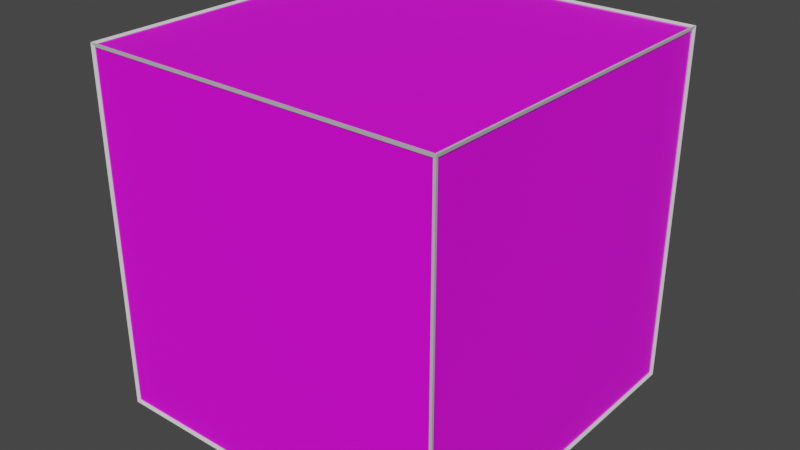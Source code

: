 # Source: Voxel.blend  (saved by Blender 4.0.36; exported with 4.5.12 LTS)
import bpy
from mathutils import Matrix  # noqa: F401  (used for matrix-valued properties, if any)

bpy.ops.wm.read_factory_settings(use_empty=True)
scene = bpy.context.scene
scene.name = 'Scene'

# ---- collections
col_collection = bpy.data.collections.new('Collection'); scene.collection.children.link(col_collection)

# ---- images (referenced by path relative to the original .blend; pixels are not part of the script)
import os
ASSET_DIR = os.environ.get("B2B_ASSET_DIR", "")  # directory of the original .blend (textures are referenced by path, not embedded)
HERE = os.path.dirname(os.path.abspath(__file__))  # packed textures are extracted next to this script under _unpacked/

def load_image(name, relpath, width, height, colorspace="sRGB"):
    """Load a texture the original file referenced (path relative to the .blend, or extracted next to this script)."""
    p = next((c for c in (os.path.join(HERE, relpath), os.path.join(ASSET_DIR, relpath)) if relpath and os.path.exists(c)), "")
    if p:
        img = bpy.data.images.load(p, check_existing=True)
        img.name = name
    else:  # same state as the original file: an image datablock whose file is absent (Cycles renders it pink)
        img = bpy.data.images.new(name, width, height)
        img.source = "FILE"
        img.filepath = "//" + (relpath or name)
    img.colorspace_settings.name = colorspace
    return img
img_testblocktexture_png = load_image('TestBlockTexture.png', 'TestBlockTexture.png', 1024, 1024, 'sRGB')

# ---- materials (node trees are filled in below, after node groups)
mat_material = bpy.data.materials.new('Material')
mat_material.alpha_threshold = 0.0
mat_material.use_transparent_shadow = False
mat_material.roughness = 0.5
mat_material.line_color = (0.0, 0.0, 0.0, 1.0)

# ---- material node trees
mat_material.use_nodes = True; mat_material.node_tree.nodes.clear()
_N = mat_material.node_tree.nodes; _L = mat_material.node_tree.links
n0 = _N.new('ShaderNodeOutputMaterial'); n0.name = 'Material Output'; n0.location = (300, 300)
n1 = _N.new('ShaderNodeBsdfPrincipled'); n1.name = 'Principled BSDF'; n1.location = (10, 300)
n1.distribution = 'GGX'
n1.subsurface_method = 'RANDOM_WALK_SKIN'
n1.inputs[3].default_value = 1.45
n1.inputs[27].default_value = (0.0, 0.0, 0.0, 1.0)
n1.inputs[28].default_value = 1.0
n2 = _N.new('ShaderNodeTexImage'); n2.name = 'Image Texture'; n2.location = (-280, 280)
n2.image = img_testblocktexture_png
_L.new(n1.outputs[0], n0.inputs[0])
_L.new(n2.outputs[0], n1.inputs[0])
n0.is_active_output = True

# ---- world
world_world = bpy.data.worlds.new('World'); scene.world = world_world
world_world.use_nodes = True; world_world.node_tree.nodes.clear()
_N = world_world.node_tree.nodes; _L = world_world.node_tree.links
n0 = _N.new('ShaderNodeOutputWorld'); n0.name = 'World Output'; n0.location = (300, 300)
n1 = _N.new('ShaderNodeBackground'); n1.name = 'Background'; n1.location = (10, 300)
n1.inputs[0].default_value = (0.05088, 0.05088, 0.05088, 1.0)
_L.new(n1.outputs[0], n0.inputs[0])
n0.is_active_output = True
world_world.color = (0.05088, 0.05088, 0.05088)
world_world.use_sun_shadow = False
world_world.sun_shadow_jitter_overblur = 0.0

# ---- meshes
me_cube_001 = bpy.data.meshes.new('Cube.001')
me_cube_001.from_pydata([(1.0, 1.0, 1.0), (1.0, 1.0, -1.0), (-1.0, 1.0, 1.0), (-1.0, 1.0, -1.0)], [], [(3, 2, 0, 1)])
_uv = me_cube_001.uv_layers.new(name='UVMap')
_uv.uv.foreach_set('vector', [0.6568, 0.017, 0.6568, 0.488, 0.343, 0.488, 0.343, 0.017])
me_cube_001.materials.append(mat_material)
me_cube_001.use_mirror_vertex_groups = False
me_cube_001.update()
me_cube_002 = bpy.data.meshes.new('Cube.002')
me_cube_002.from_pydata([(-1.0, 1.0, 1.0), (-1.0, 1.0, -1.0), (-1.0, -1.0, 1.0), (-1.0, -1.0, -1.0)], [], [(3, 2, 0, 1)])
_uv = me_cube_002.uv_layers.new(name='UVMap')
_uv.uv.foreach_set('vector', [0.3266, 0.5103, 0.3266, 0.9897, 0.008572, 0.9897, 0.008572, 0.5103])
me_cube_002.materials.append(mat_material)
me_cube_002.use_mirror_vertex_groups = False
me_cube_002.update()
me_cube_003 = bpy.data.meshes.new('Cube.003')
me_cube_003.from_pydata([(1.0, -1.0, 1.0), (1.0, -1.0, -1.0), (-1.0, -1.0, 1.0), (-1.0, -1.0, -1.0)], [], [(1, 0, 2, 3)])
_uv = me_cube_003.uv_layers.new(name='UVMap')
_uv.uv.foreach_set('vector', [0.6596, 0.5127, 0.6596, 0.9898, 0.3414, 0.9898, 0.3414, 0.5127])
me_cube_003.materials.append(mat_material)
me_cube_003.use_mirror_vertex_groups = False
me_cube_003.update()
me_cube_004 = bpy.data.meshes.new('Cube.004')
me_cube_004.from_pydata([(1.0, 1.0, 1.0), (1.0, -1.0, 1.0), (-1.0, 1.0, 1.0), (-1.0, -1.0, 1.0)], [], [(0, 2, 3, 1)])
_uv = me_cube_004.uv_layers.new(name='UVMap')
_uv.uv.foreach_set('vector', [0.006029, 0.009047, 0.3273, 0.009047, 0.3273, 0.4912, 0.006029, 0.4912])
me_cube_004.materials.append(mat_material)
me_cube_004.use_mirror_vertex_groups = False
me_cube_004.update()
me_cube_005 = bpy.data.meshes.new('Cube.005')
me_cube_005.from_pydata([(1.0, 1.0, -1.0), (1.0, -1.0, -1.0), (-1.0, 1.0, -1.0), (-1.0, -1.0, -1.0)], [], [(2, 0, 1, 3)])
_uv = me_cube_005.uv_layers.new(name='UVMap')
_uv.uv.foreach_set('vector', [0.6755, 0.01316, 0.9911, 0.01316, 0.9911, 0.4818, 0.6755, 0.4818])
me_cube_005.materials.append(mat_material)
me_cube_005.use_mirror_vertex_groups = False
me_cube_005.update()
me_cube_006 = bpy.data.meshes.new('Cube.006')
me_cube_006.from_pydata([(1.0, 1.0, 1.0), (1.0, 1.0, -1.0), (1.0, -1.0, 1.0), (1.0, -1.0, -1.0)], [], [(1, 0, 2, 3)])
_uv = me_cube_006.uv_layers.new(name='UVMap')
_uv.uv.foreach_set('vector', [0.9908, 0.5139, 0.9908, 0.9861, 0.6759, 0.9861, 0.6759, 0.5139])
me_cube_006.materials.append(mat_material)
me_cube_006.use_mirror_vertex_groups = False
me_cube_006.update()
me_cube = bpy.data.meshes.new('Cube')
me_cube.from_pydata([(-1.0, -1.0, -1.0), (-1.0, -1.0, 1.0), (-1.0, 1.0, -1.0), (-1.0, 1.0, 1.0), (1.0, -1.0, -1.0), (1.0, -1.0, 1.0), (1.0, 1.0, -1.0), (1.0, 1.0, 1.0)], [], [(0, 1, 3, 2), (2, 3, 7, 6), (6, 7, 5, 4), (4, 5, 1, 0), (2, 6, 4, 0), (7, 3, 1, 5)])
_uv = me_cube.uv_layers.new(name='UVMap')
_uv.uv.foreach_set('vector', [0.375, 0.0, 0.625, 0.0, 0.625, 0.25, 0.375, 0.25, 0.375, 0.25, 0.625, 0.25, 0.625, 0.5, 0.375, 0.5, 0.375, 0.5, 0.625, 0.5, 0.625, 0.75, 0.375, 0.75, 0.375, 0.75, 0.625, 0.75, 0.625, 1.0, 0.375, 1.0, 0.125, 0.5, 0.375, 0.5, 0.375, 0.75, 0.125, 0.75, 0.625, 0.5, 0.875, 0.5, 0.875, 0.75, 0.625, 0.75])
me_cube.update()

# ---- objects
ob_back_face = bpy.data.objects.new('Back Face', me_cube_001)
ob_left_face = bpy.data.objects.new('Left Face', me_cube_002)
ob_front_face = bpy.data.objects.new('Front Face', me_cube_003)
ob_top_face = bpy.data.objects.new('Top Face', me_cube_004)
ob_bottom_face = bpy.data.objects.new('Bottom Face', me_cube_005)
ob_right_face = bpy.data.objects.new('Right Face', me_cube_006)
ob_outline = bpy.data.objects.new('Outline', me_cube)

# ---- transforms, parenting, visibility, modifiers, constraints
ob_back_face.location = (0.0, 0.0, 0.0)
ob_back_face.lock_rotations_4d = False
ob_back_face.empty_display_type = 'ARROWS'
ob_back_face.lineart.crease_threshold = 0.0
ob_left_face.location = (0.0, 0.0, 0.0)
ob_left_face.lock_rotations_4d = False
ob_left_face.empty_display_type = 'ARROWS'
ob_left_face.lineart.crease_threshold = 0.0
ob_front_face.location = (0.0, 0.0, 0.0)
ob_front_face.lock_rotations_4d = False
ob_front_face.empty_display_type = 'ARROWS'
ob_front_face.lineart.crease_threshold = 0.0
ob_top_face.location = (0.0, 0.0, 0.0)
ob_top_face.lock_rotations_4d = False
ob_top_face.empty_display_type = 'ARROWS'
ob_top_face.lineart.crease_threshold = 0.0
ob_bottom_face.location = (0.0, 0.0, 0.0)
ob_bottom_face.lock_rotations_4d = False
ob_bottom_face.empty_display_type = 'ARROWS'
ob_bottom_face.lineart.crease_threshold = 0.0
ob_right_face.location = (0.0, 0.0, 0.0)
ob_right_face.lock_rotations_4d = False
ob_right_face.empty_display_type = 'ARROWS'
ob_right_face.lineart.crease_threshold = 0.0
ob_outline.location = (0.0, 0.0, 0.0)
_m = ob_outline.modifiers.new('Wireframe', 'WIREFRAME')
_m.thickness = 0.026
_m.offset = 1.0

# ---- collection membership
col_collection.objects.link(ob_back_face)
col_collection.objects.link(ob_left_face)
col_collection.objects.link(ob_front_face)
col_collection.objects.link(ob_top_face)
col_collection.objects.link(ob_bottom_face)
col_collection.objects.link(ob_right_face)
col_collection.objects.link(ob_outline)

# ---- scene / render settings (as saved in the file)
scene.frame_start = 1; scene.frame_end = 250; scene.frame_set(1)
scene.render.engine = 'BLENDER_EEVEE_NEXT'
scene.cycles.sampling_pattern = 'TABULATED_SOBOL'
scene.view_settings.view_transform = 'Filmic'
bpy.context.view_layer.update()

# ---- added for rendering (the .blend has no active camera and no usable light): camera, sun
cam_auto = bpy.data.cameras.new('AutoCamera')
cam_auto.lens = 50.0
cam_auto.sensor_width = 36.0
cam_auto.clip_end = 1000.0
ob_auto_camera = bpy.data.objects.new('AutoCamera', cam_auto)
scene.collection.objects.link(ob_auto_camera)
ob_auto_camera.location = (3.25318, -3.90382, 2.60255)
ob_auto_camera.rotation_euler = (1.09748, -7.21219e-08, 0.694738)
scene.camera = ob_auto_camera
light_auto_sun = bpy.data.lights.new('AutoSun', 'SUN')
light_auto_sun.energy = 3.0
light_auto_sun.angle = 0.0523599
ob_auto_sun = bpy.data.objects.new('AutoSun', light_auto_sun)
scene.collection.objects.link(ob_auto_sun)
ob_auto_sun.rotation_euler = (0.872665, 0.174533, 0.523599)
bpy.context.view_layer.update()
